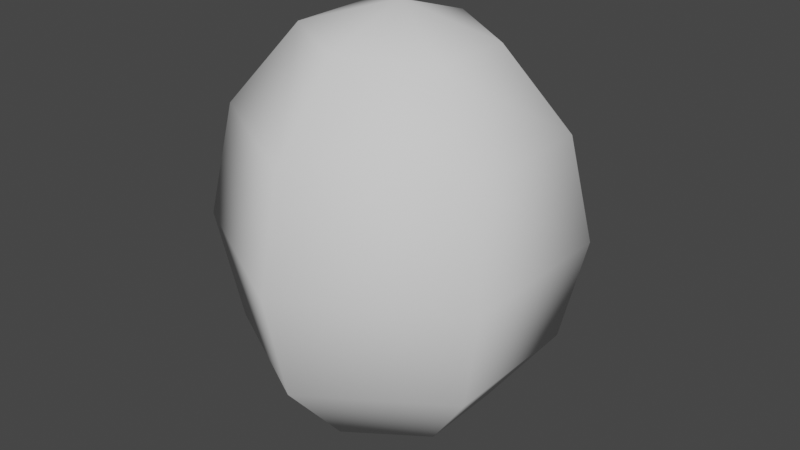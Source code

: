 # Source: websaclowpoly_1.blend  (saved by Blender 3.5.10; exported with 4.5.12 LTS)
import bpy
from mathutils import Matrix  # noqa: F401  (used for matrix-valued properties, if any)

bpy.ops.wm.read_factory_settings(use_empty=True)
scene = bpy.context.scene
scene.name = 'Scene'

# ---- collections
col_collection = bpy.data.collections.new('Collection'); scene.collection.children.link(col_collection)

# ---- world
world_world = bpy.data.worlds.new('World'); scene.world = world_world
world_world.use_nodes = True; world_world.node_tree.nodes.clear()
_N = world_world.node_tree.nodes; _L = world_world.node_tree.links
n0 = _N.new('ShaderNodeOutputWorld'); n0.name = 'World Output'; n0.location = (300, 300)
n1 = _N.new('ShaderNodeBackground'); n1.name = 'Background'; n1.location = (10, 300)
n1.inputs[0].default_value = (0.05088, 0.05088, 0.05088, 1.0)
_L.new(n1.outputs[0], n0.inputs[0])
n0.is_active_output = True
world_world.color = (0.05088, 0.05088, 0.05088)
world_world.use_sun_shadow = False
world_world.sun_shadow_jitter_overblur = 0.0

# ---- meshes
me_sphere_001 = bpy.data.meshes.new('Sphere.001')
me_sphere_001.from_pydata([(-0.02878, 0.5508, 0.8676), (-0.1206, 0.8736, 0.4501), (-0.02878, 1.052, 1.088e-09), (-0.1332, 0.875, -0.5018), (-0.02878, 0.5508, -0.8676), (0.4042, 0.2924, 0.8446), (0.7212, 0.4615, 0.4779), (0.8372, 0.5216, 1.031e-09), (0.7212, 0.4615, -0.4779), (0.4042, 0.2924, -0.8446), (0.4042, -0.1952, 0.8446), (0.7212, -0.3662, 0.4779), (0.8372, -0.427, 1.031e-09), (0.7212, -0.3662, -0.4779), (0.4042, -0.1952, -0.8446), (-0.02878, -0.4509, 0.8676), (-0.02878, -0.8176, 0.5009), (-0.02878, -0.9518, 1.088e-09), (-0.02878, -0.8176, -0.5009), (-0.02878, -0.4509, -0.8676), (-0.02878, 0.04994, 1.002), (-0.4618, -0.2058, 0.8905), (-0.7788, -0.4015, 0.5239), (-0.8948, -0.4748, 1.146e-09), (-0.7788, -0.4015, -0.5239), (-0.4618, -0.2058, -0.8905), (-0.4618, 0.3083, 0.8905), (-0.6986, 0.5356, 0.465), (-0.8948, 0.58, 1.146e-09), (-0.6701, 0.5552, -0.5182), (-0.4618, 0.3083, -0.8905), (-0.02878, 0.04994, -1.002), (-0.02878, 0.5117, 0.8094), (-0.1363, 0.8168, 0.413), (-0.06378, 0.9931, 1.091e-09), (-0.1488, 0.8182, -0.4647), (-0.02878, 0.5117, -0.8094), (0.3704, 0.2739, 0.7896), (0.6676, 0.4334, 0.4482), (0.7766, 0.4903, 1.035e-09), (0.6676, 0.4334, -0.4482), (0.3704, 0.2739, -0.7896), (0.3704, -0.1765, 0.7896), (0.6676, -0.3378, 0.4482), (0.7766, -0.3954, 1.035e-09), (0.6676, -0.3378, -0.4482), (0.3704, -0.1765, -0.7896), (-0.02878, -0.4118, 0.8094), (-0.02878, -0.7556, 0.4681), (-0.02878, -0.8817, 2.378e-09), (-0.02878, -0.7556, -0.4681), (-0.02878, -0.4118, -0.8094), (-0.02878, 0.04994, 0.9316), (-0.4279, -0.1853, 0.8292), (-0.7252, -0.3679, 0.4881), (-0.8342, -0.4364, 2.495e-09), (-0.7252, -0.3679, -0.4881), (-0.4279, -0.1853, -0.8292), (-0.4279, 0.2877, 0.8292), (-0.6413, 0.5182, 0.4247), (-0.8248, 0.5777, 1.142e-09), (-0.6128, 0.5378, -0.4777), (-0.4279, 0.2877, -0.8292), (-0.02878, 0.04994, -0.9316)], [], [(1, 0, 5, 6), (4, 3, 8, 9), (2, 1, 6, 7), (0, 20, 5), (31, 4, 9), (3, 2, 7, 8), (9, 8, 13, 14), (7, 6, 11, 12), (5, 20, 10), (31, 9, 14), (8, 7, 12, 13), (6, 5, 10, 11), (14, 13, 18, 19), (12, 11, 16, 17), (10, 20, 15), (31, 14, 19), (13, 12, 17, 18), (11, 10, 15, 16), (17, 16, 22, 23), (15, 20, 21), (31, 19, 25), (18, 17, 23, 24), (16, 15, 21, 22), (19, 18, 24, 25), (21, 20, 26), (31, 25, 30), (24, 23, 28, 29), (22, 21, 26, 27), (25, 24, 29, 30), (23, 22, 27, 28), (31, 30, 4), (27, 26, 0, 1), (30, 29, 3, 4), (26, 20, 0), (33, 38, 37, 32), (36, 41, 40, 35), (34, 39, 38, 33), (32, 37, 52), (63, 41, 36), (35, 40, 39, 34), (41, 46, 45, 40), (39, 44, 43, 38), (37, 42, 52), (63, 46, 41), (40, 45, 44, 39), (38, 43, 42, 37), (46, 51, 50, 45), (44, 49, 48, 43), (42, 47, 52), (63, 51, 46), (45, 50, 49, 44), (43, 48, 47, 42), (49, 55, 54, 48), (47, 53, 52), (63, 57, 51), (50, 56, 55, 49), (48, 54, 53, 47), (51, 57, 56, 50), (53, 58, 52), (63, 62, 57), (56, 61, 60, 55), (54, 59, 58, 53), (57, 62, 61, 56), (55, 60, 59, 54), (63, 36, 62), (59, 33, 32, 58), (62, 36, 35, 61), (58, 32, 52), (1, 2, 34, 33), (2, 3, 35, 34), (28, 27, 59, 60), (29, 28, 60, 61), (3, 29, 61, 35), (27, 1, 33, 59)])
me_sphere_001.polygons.foreach_set('use_smooth', [True] * 74)
_uv = me_sphere_001.uv_layers.new(name='UVMap')
_uv.uv.foreach_set('vector', [0.6667, 0.6667, 0.6667, 0.8333, 0.5, 0.8333, 0.5, 0.6667, 0.6667, 0.1667, 0.6667, 0.3333, 0.5, 0.3333, 0.5, 0.1667, 0.6667, 0.5, 0.6667, 0.6667, 0.5, 0.6667, 0.5, 0.5, 0.6667, 0.8333, 0.5833, 1.0, 0.5, 0.8333, 0.5833, 0.0, 0.6667, 0.1667, 0.5, 0.1667, 0.6667, 0.3333, 0.6667, 0.5, 0.5, 0.5, 0.5, 0.3333, 0.5, 0.1667, 0.5, 0.3333, 0.3333, 0.3333, 0.3333, 0.1667, 0.5, 0.5, 0.5, 0.6667, 0.3333, 0.6667, 0.3333, 0.5, 0.5, 0.8333, 0.4167, 1.0, 0.3333, 0.8333, 0.4167, 0.0, 0.5, 0.1667, 0.3333, 0.1667, 0.5, 0.3333, 0.5, 0.5, 0.3333, 0.5, 0.3333, 0.3333, 0.5, 0.6667, 0.5, 0.8333, 0.3333, 0.8333, 0.3333, 0.6667, 0.3333, 0.1667, 0.3333, 0.3333, 0.1667, 0.3333, 0.1667, 0.1667, 0.3333, 0.5, 0.3333, 0.6667, 0.1667, 0.6667, 0.1667, 0.5, 0.3333, 0.8333, 0.25, 1.0, 0.1667, 0.8333, 0.25, 0.0, 0.3333, 0.1667, 0.1667, 0.1667, 0.3333, 0.3333, 0.3333, 0.5, 0.1667, 0.5, 0.1667, 0.3333, 0.3333, 0.6667, 0.3333, 0.8333, 0.1667, 0.8333, 0.1667, 0.6667, 0.1667, 0.5, 0.1667, 0.6667, 0.0, 0.6667, 0.0, 0.5, 0.1667, 0.8333, 0.08333, 1.0, 0.0, 0.8333, 0.08333, 0.0, 0.1667, 0.1667, 0.0, 0.1667, 0.1667, 0.3333, 0.1667, 0.5, 0.0, 0.5, 0.0, 0.3333, 0.1667, 0.6667, 0.1667, 0.8333, 0.0, 0.8333, 0.0, 0.6667, 0.1667, 0.1667, 0.1667, 0.3333, 0.0, 0.3333, 0.0, 0.1667, 1.0, 0.8333, 0.9167, 1.0, 0.8333, 0.8333, 0.9167, 0.0, 1.0, 0.1667, 0.8333, 0.1667, 1.0, 0.3333, 1.0, 0.5, 0.8333, 0.5, 0.8333, 0.3333, 1.0, 0.6667, 1.0, 0.8333, 0.8333, 0.8333, 0.8333, 0.6667, 1.0, 0.1667, 1.0, 0.3333, 0.8333, 0.3333, 0.8333, 0.1667, 1.0, 0.5, 1.0, 0.6667, 0.8333, 0.6667, 0.8333, 0.5, 0.75, 0.0, 0.8333, 0.1667, 0.6667, 0.1667, 0.8333, 0.6667, 0.8333, 0.8333, 0.6667, 0.8333, 0.6667, 0.6667, 0.8333, 0.1667, 0.8333, 0.3333, 0.6667, 0.3333, 0.6667, 0.1667, 0.8333, 0.8333, 0.75, 1.0, 0.6667, 0.8333, 0.6667, 0.6667, 0.5, 0.6667, 0.5, 0.8333, 0.6667, 0.8333, 0.6667, 0.1667, 0.5, 0.1667, 0.5, 0.3333, 0.6667, 0.3333, 0.6667, 0.5, 0.5, 0.5, 0.5, 0.6667, 0.6667, 0.6667, 0.6667, 0.8333, 0.5, 0.8333, 0.5833, 1.0, 0.5833, 0.0, 0.5, 0.1667, 0.6667, 0.1667, 0.6667, 0.3333, 0.5, 0.3333, 0.5, 0.5, 0.6667, 0.5, 0.5, 0.1667, 0.3333, 0.1667, 0.3333, 0.3333, 0.5, 0.3333, 0.5, 0.5, 0.3333, 0.5, 0.3333, 0.6667, 0.5, 0.6667, 0.5, 0.8333, 0.3333, 0.8333, 0.4167, 1.0, 0.4167, 0.0, 0.3333, 0.1667, 0.5, 0.1667, 0.5, 0.3333, 0.3333, 0.3333, 0.3333, 0.5, 0.5, 0.5, 0.5, 0.6667, 0.3333, 0.6667, 0.3333, 0.8333, 0.5, 0.8333, 0.3333, 0.1667, 0.1667, 0.1667, 0.1667, 0.3333, 0.3333, 0.3333, 0.3333, 0.5, 0.1667, 0.5, 0.1667, 0.6667, 0.3333, 0.6667, 0.3333, 0.8333, 0.1667, 0.8333, 0.25, 1.0, 0.25, 0.0, 0.1667, 0.1667, 0.3333, 0.1667, 0.3333, 0.3333, 0.1667, 0.3333, 0.1667, 0.5, 0.3333, 0.5, 0.3333, 0.6667, 0.1667, 0.6667, 0.1667, 0.8333, 0.3333, 0.8333, 0.1667, 0.5, 0.0, 0.5, 0.0, 0.6667, 0.1667, 0.6667, 0.1667, 0.8333, 0.0, 0.8333, 0.08333, 1.0, 0.08333, 0.0, 0.0, 0.1667, 0.1667, 0.1667, 0.1667, 0.3333, 0.0, 0.3333, 0.0, 0.5, 0.1667, 0.5, 0.1667, 0.6667, 0.0, 0.6667, 0.0, 0.8333, 0.1667, 0.8333, 0.1667, 0.1667, 0.0, 0.1667, 0.0, 0.3333, 0.1667, 0.3333, 1.0, 0.8333, 0.8333, 0.8333, 0.9167, 1.0, 0.9167, 0.0, 0.8333, 0.1667, 1.0, 0.1667, 1.0, 0.3333, 0.8333, 0.3333, 0.8333, 0.5, 1.0, 0.5, 1.0, 0.6667, 0.8333, 0.6667, 0.8333, 0.8333, 1.0, 0.8333, 1.0, 0.1667, 0.8333, 0.1667, 0.8333, 0.3333, 1.0, 0.3333, 1.0, 0.5, 0.8333, 0.5, 0.8333, 0.6667, 1.0, 0.6667, 0.75, 0.0, 0.6667, 0.1667, 0.8333, 0.1667, 0.8333, 0.6667, 0.6667, 0.6667, 0.6667, 0.8333, 0.8333, 0.8333, 0.8333, 0.1667, 0.6667, 0.1667, 0.6667, 0.3333, 0.8333, 0.3333, 0.8333, 0.8333, 0.6667, 0.8333, 0.75, 1.0, 0.6667, 0.6667, 0.6667, 0.5, 0.6667, 0.5, 0.6667, 0.6667, 0.6667, 0.5, 0.6667, 0.3333, 0.6667, 0.3333, 0.6667, 0.5, 0.8333, 0.5, 0.8333, 0.6667, 0.8333, 0.6667, 0.8333, 0.5, 0.8333, 0.3333, 0.8333, 0.5, 0.8333, 0.5, 0.8333, 0.3333, 0.6667, 0.3333, 0.8333, 0.3333, 0.8333, 0.3333, 0.6667, 0.3333, 0.8333, 0.6667, 0.6667, 0.6667, 0.6667, 0.6667, 0.8333, 0.6667])
me_sphere_001.update()

# ---- objects
ob_sphere_001 = bpy.data.objects.new('Sphere.001', me_sphere_001)

# ---- transforms, parenting, visibility, modifiers, constraints
ob_sphere_001.location = (0.02911, -0.04067, 0.1747)
ob_sphere_001.scale = (1.0, 1.0, 1.208)

# ---- collection membership
col_collection.objects.link(ob_sphere_001)

# ---- scene / render settings (as saved in the file)
scene.frame_start = 1; scene.frame_end = 250; scene.frame_set(1)
scene.render.engine = 'BLENDER_EEVEE_NEXT'
scene.cycles.sampling_pattern = 'TABULATED_SOBOL'
scene.view_settings.view_transform = 'Filmic'
bpy.context.view_layer.update()

# ---- added for rendering (the .blend has no active camera and no usable light): camera, sun
cam_auto = bpy.data.cameras.new('AutoCamera')
cam_auto.lens = 50.0
cam_auto.sensor_width = 36.0
cam_auto.clip_end = 1000.0
ob_auto_camera = bpy.data.objects.new('AutoCamera', cam_auto)
scene.collection.objects.link(ob_auto_camera)
ob_auto_camera.location = (3.32031, -3.97471, 2.83067)
ob_auto_camera.rotation_euler = (1.09748, -7.21219e-08, 0.694738)
scene.camera = ob_auto_camera
light_auto_sun = bpy.data.lights.new('AutoSun', 'SUN')
light_auto_sun.energy = 3.0
light_auto_sun.angle = 0.0523599
ob_auto_sun = bpy.data.objects.new('AutoSun', light_auto_sun)
scene.collection.objects.link(ob_auto_sun)
ob_auto_sun.rotation_euler = (0.872665, 0.174533, 0.523599)
bpy.context.view_layer.update()
